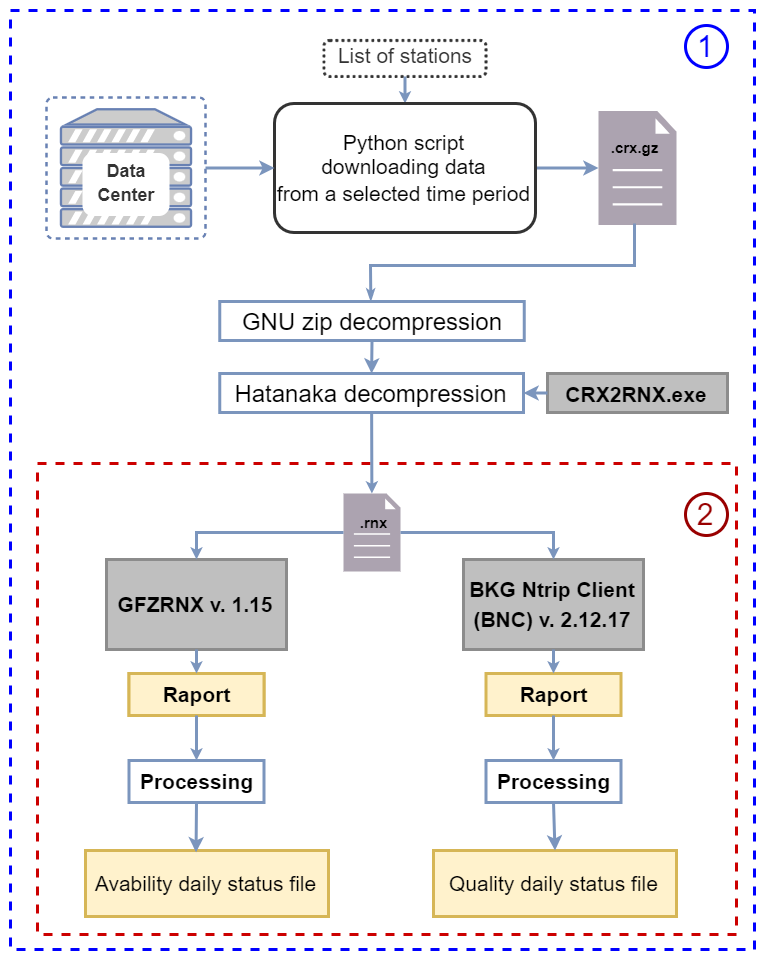

The diagram above was exported from draw.io. Its source (the exported page's mxGraphModel, read from the mxfile embedded in the PNG):
<mxGraphModel dx="813" dy="454" grid="1" gridSize="1" guides="1" tooltips="1" connect="1" arrows="1" fold="1" page="1" pageScale="1" pageWidth="827" pageHeight="1169" math="0" shadow="0">
  <root>
    <mxCell id="0" />
    <mxCell id="1" parent="0" />
    <mxCell id="RywHy4RktHWo-fo0_iaY-4" value="" style="rounded=0;whiteSpace=wrap;html=1;shadow=0;glass=0;labelBackgroundColor=#FAFAFA;sketch=0;fontSize=14;fontColor=#FAFAFA;fillColor=none;gradientColor=none;gradientDirection=radial;dashed=1;strokeColor=#0000FF;" parent="1" vertex="1">
      <mxGeometry x="118" y="139" width="248" height="313" as="geometry" />
    </mxCell>
    <mxCell id="RywHy4RktHWo-fo0_iaY-2" value="" style="rounded=0;whiteSpace=wrap;html=1;shadow=0;glass=0;labelBackgroundColor=#FAFAFA;sketch=0;fontSize=14;fontColor=#FAFAFA;fillColor=none;gradientColor=none;gradientDirection=radial;dashed=1;strokeColor=#CC0000;" parent="1" vertex="1">
      <mxGeometry x="127" y="290" width="233" height="157" as="geometry" />
    </mxCell>
    <mxCell id="iWDCCtqbgPPTQXWMA4ao-3" value="" style="fontColor=#0066CC;verticalAlign=top;verticalLabelPosition=bottom;labelPosition=center;align=center;html=1;outlineConnect=0;fillColor=#CCCCCC;strokeColor=#6881B3;gradientColor=none;gradientDirection=north;strokeWidth=2;shape=mxgraph.networks.virtual_server;" parent="1" vertex="1">
      <mxGeometry x="130" y="168" width="53" height="47" as="geometry" />
    </mxCell>
    <mxCell id="iWDCCtqbgPPTQXWMA4ao-27" value="&lt;b style=&quot;line-height: 0.5 ; font-size: 7px&quot;&gt;&lt;span style=&quot;background-color: rgb(191 , 191 , 191)&quot;&gt;CRX2RNX.exe&lt;/span&gt;&lt;br&gt;&lt;/b&gt;" style="rounded=0;whiteSpace=wrap;html=1;shadow=0;glass=0;labelBackgroundColor=none;sketch=0;fontSize=8;fontColor=#000000;strokeColor=#8C8C8C;fillColor=#BFBFBF;gradientColor=none;gradientDirection=radial;" parent="1" vertex="1">
      <mxGeometry x="297" y="260" width="60" height="13" as="geometry" />
    </mxCell>
    <mxCell id="iWDCCtqbgPPTQXWMA4ao-33" value="" style="sketch=0;pointerEvents=1;shadow=0;dashed=0;html=1;strokeColor=none;fillColor=#ACA3B0;labelPosition=center;verticalLabelPosition=bottom;verticalAlign=top;align=center;outlineConnect=0;shape=mxgraph.veeam2.file;rounded=1;glass=0;labelBackgroundColor=#BFBFBF;fontSize=7;fontColor=#000000;" parent="1" vertex="1">
      <mxGeometry x="229" y="300" width="19" height="26" as="geometry" />
    </mxCell>
    <mxCell id="iWDCCtqbgPPTQXWMA4ao-39" value="" style="sketch=0;pointerEvents=1;shadow=0;dashed=0;html=1;strokeColor=#9673a6;fillColor=#ACA3B0;labelPosition=center;verticalLabelPosition=bottom;verticalAlign=top;align=center;outlineConnect=0;shape=mxgraph.veeam2.file;rounded=1;glass=0;labelBackgroundColor=#BFBFBF;fontSize=7;strokeWidth=3;" parent="1" vertex="1">
      <mxGeometry x="314" y="172.5" width="26" height="38" as="geometry" />
    </mxCell>
    <mxCell id="iWDCCtqbgPPTQXWMA4ao-48" value="" style="endArrow=classic;html=1;rounded=0;fontSize=7;fontColor=#000000;startSize=1;endSize=1;strokeColor=#7B95BD;strokeWidth=1;exitX=0.5;exitY=1;exitDx=0;exitDy=0;entryX=0.5;entryY=0;entryDx=0;entryDy=0;" parent="1" source="RywHy4RktHWo-fo0_iaY-22" target="RywHy4RktHWo-fo0_iaY-19" edge="1">
      <mxGeometry width="50" height="50" relative="1" as="geometry">
        <mxPoint x="288" y="134" as="sourcePoint" />
        <mxPoint x="288" y="137" as="targetPoint" />
      </mxGeometry>
    </mxCell>
    <mxCell id="iWDCCtqbgPPTQXWMA4ao-51" value="&lt;b&gt;&lt;font style=&quot;font-size: 5px&quot;&gt;.crx.gz&lt;/font&gt;&lt;/b&gt;" style="text;html=1;align=center;verticalAlign=middle;resizable=0;points=[];autosize=1;strokeColor=none;fillColor=none;fontSize=7;fontColor=#000000;" parent="1" vertex="1">
      <mxGeometry x="312" y="178.5" width="27" height="13" as="geometry" />
    </mxCell>
    <mxCell id="iWDCCtqbgPPTQXWMA4ao-54" value="&lt;b&gt;&lt;font style=&quot;font-size: 5px&quot;&gt;.rnx&lt;/font&gt;&lt;/b&gt;" style="text;html=1;align=center;verticalAlign=middle;resizable=0;points=[];autosize=1;strokeColor=none;fillColor=none;fontSize=6;fontColor=#000000;" parent="1" vertex="1">
      <mxGeometry x="228.5" y="304" width="20" height="12" as="geometry" />
    </mxCell>
    <mxCell id="iWDCCtqbgPPTQXWMA4ao-59" value="&lt;b style=&quot;line-height: 0.5 ; font-size: 7px&quot;&gt;&lt;span style=&quot;background-color: rgb(191 , 191 , 191)&quot;&gt;GFZRNX v. 1.15&lt;/span&gt;&lt;br&gt;&lt;/b&gt;" style="rounded=0;whiteSpace=wrap;html=1;shadow=0;glass=0;labelBackgroundColor=none;sketch=0;fontSize=8;fontColor=#000000;strokeColor=#8C8C8C;fillColor=#BFBFBF;gradientColor=none;gradientDirection=radial;" parent="1" vertex="1">
      <mxGeometry x="150" y="322" width="60" height="30" as="geometry" />
    </mxCell>
    <mxCell id="iWDCCtqbgPPTQXWMA4ao-60" value="&lt;b style=&quot;line-height: 0.5 ; font-size: 7px&quot;&gt;&lt;span style=&quot;background-color: rgb(191 , 191 , 191)&quot;&gt;BKG Ntrip Client (BNC) v. 2.12.17&lt;/span&gt;&lt;br&gt;&lt;/b&gt;" style="rounded=0;whiteSpace=wrap;html=1;shadow=0;glass=0;labelBackgroundColor=none;sketch=0;fontSize=8;fontColor=#000000;strokeColor=#8C8C8C;fillColor=#BFBFBF;gradientColor=none;gradientDirection=radial;" parent="1" vertex="1">
      <mxGeometry x="269" y="322" width="60" height="30" as="geometry" />
    </mxCell>
    <mxCell id="iWDCCtqbgPPTQXWMA4ao-66" value="&lt;b style=&quot;line-height: 0.5 ; font-size: 7px&quot;&gt;&lt;span style=&quot;background-color: rgb(255 , 242 , 204)&quot;&gt;Raport&lt;/span&gt;&lt;br&gt;&lt;/b&gt;" style="rounded=0;whiteSpace=wrap;html=1;shadow=0;glass=0;labelBackgroundColor=none;sketch=0;fontSize=8;strokeColor=#d6b656;fillColor=#fff2cc;gradientDirection=radial;" parent="1" vertex="1">
      <mxGeometry x="157.5" y="360" width="45" height="14" as="geometry" />
    </mxCell>
    <mxCell id="iWDCCtqbgPPTQXWMA4ao-68" value="&lt;b style=&quot;line-height: 0.5 ; font-size: 7px&quot;&gt;&lt;span style=&quot;background-color: rgb(255 , 242 , 204)&quot;&gt;Raport&lt;/span&gt;&lt;br&gt;&lt;/b&gt;" style="rounded=0;whiteSpace=wrap;html=1;shadow=0;glass=0;labelBackgroundColor=none;sketch=0;fontSize=8;strokeColor=#d6b656;fillColor=#fff2cc;gradientDirection=radial;" parent="1" vertex="1">
      <mxGeometry x="276.5" y="360" width="45" height="14" as="geometry" />
    </mxCell>
    <mxCell id="iWDCCtqbgPPTQXWMA4ao-69" value="&lt;b style=&quot;line-height: 0.5 ; font-size: 7px&quot;&gt;&lt;span style=&quot;background-color: rgb(255 , 242 , 204)&quot;&gt;Raport&lt;/span&gt;&lt;br&gt;&lt;/b&gt;" style="rounded=0;whiteSpace=wrap;html=1;shadow=0;glass=0;labelBackgroundColor=none;sketch=0;fontSize=8;strokeColor=#d6b656;fillColor=#fff2cc;gradientDirection=radial;" parent="1" vertex="1">
      <mxGeometry x="157.5" y="360" width="45" height="14" as="geometry" />
    </mxCell>
    <mxCell id="iWDCCtqbgPPTQXWMA4ao-70" value="&lt;b style=&quot;line-height: 0.5 ; font-size: 7px&quot;&gt;&lt;span style=&quot;background-color: rgb(255 , 255 , 255)&quot;&gt;Processing&lt;/span&gt;&lt;br&gt;&lt;/b&gt;" style="rounded=0;whiteSpace=wrap;html=1;shadow=0;glass=0;labelBackgroundColor=none;sketch=0;fontSize=8;strokeColor=#7B95BD;fillColor=#FFFFFF;gradientDirection=radial;" parent="1" vertex="1">
      <mxGeometry x="157.5" y="389" width="45" height="14" as="geometry" />
    </mxCell>
    <mxCell id="iWDCCtqbgPPTQXWMA4ao-71" value="&lt;b style=&quot;line-height: 0.5 ; font-size: 7px&quot;&gt;&lt;span style=&quot;background-color: rgb(255 , 255 , 255)&quot;&gt;Processing&lt;/span&gt;&lt;br&gt;&lt;/b&gt;" style="rounded=0;whiteSpace=wrap;html=1;shadow=0;glass=0;labelBackgroundColor=none;sketch=0;fontSize=8;strokeColor=#7B95BD;fillColor=#FFFFFF;gradientDirection=radial;" parent="1" vertex="1">
      <mxGeometry x="276.5" y="389" width="45" height="14" as="geometry" />
    </mxCell>
    <mxCell id="iWDCCtqbgPPTQXWMA4ao-74" value="" style="endArrow=classic;html=1;rounded=0;fontSize=6;fontColor=#000000;startSize=1;endSize=1;strokeColor=#7B95BD;strokeWidth=1;entryX=0.5;entryY=0;entryDx=0;entryDy=0;" parent="1" source="iWDCCtqbgPPTQXWMA4ao-33" target="iWDCCtqbgPPTQXWMA4ao-59" edge="1">
      <mxGeometry width="50" height="50" relative="1" as="geometry">
        <mxPoint x="200" y="351" as="sourcePoint" />
        <mxPoint x="175" y="310" as="targetPoint" />
        <Array as="points">
          <mxPoint x="180" y="313" />
        </Array>
      </mxGeometry>
    </mxCell>
    <mxCell id="iWDCCtqbgPPTQXWMA4ao-75" value="" style="endArrow=classic;html=1;rounded=0;fontSize=6;fontColor=#000000;startSize=1;endSize=1;strokeColor=#7B95BD;strokeWidth=1;entryX=0.5;entryY=0;entryDx=0;entryDy=0;" parent="1" source="iWDCCtqbgPPTQXWMA4ao-33" target="iWDCCtqbgPPTQXWMA4ao-60" edge="1">
      <mxGeometry width="50" height="50" relative="1" as="geometry">
        <mxPoint x="230.00000000000006" y="314" as="sourcePoint" />
        <mxPoint x="181" y="322.99999999999994" as="targetPoint" />
        <Array as="points">
          <mxPoint x="299" y="313" />
        </Array>
      </mxGeometry>
    </mxCell>
    <mxCell id="iWDCCtqbgPPTQXWMA4ao-76" value="" style="endArrow=classic;html=1;rounded=0;fontSize=6;fontColor=#000000;startSize=1;endSize=1;strokeColor=#7B95BD;strokeWidth=1;exitX=0.5;exitY=1;exitDx=0;exitDy=0;" parent="1" source="RywHy4RktHWo-fo0_iaY-24" target="iWDCCtqbgPPTQXWMA4ao-33" edge="1">
      <mxGeometry width="50" height="50" relative="1" as="geometry">
        <mxPoint x="238.5" y="275" as="sourcePoint" />
        <mxPoint x="265" y="284" as="targetPoint" />
      </mxGeometry>
    </mxCell>
    <mxCell id="iWDCCtqbgPPTQXWMA4ao-77" value="" style="endArrow=classic;html=1;rounded=0;fontSize=6;fontColor=#000000;startSize=1;endSize=1;strokeColor=#7B95BD;strokeWidth=1;entryX=0.5;entryY=0;entryDx=0;entryDy=0;exitX=0.5;exitY=1;exitDx=0;exitDy=0;" parent="1" source="iWDCCtqbgPPTQXWMA4ao-59" target="iWDCCtqbgPPTQXWMA4ao-69" edge="1">
      <mxGeometry width="50" height="50" relative="1" as="geometry">
        <mxPoint x="174" y="354" as="sourcePoint" />
        <mxPoint x="266" y="320" as="targetPoint" />
      </mxGeometry>
    </mxCell>
    <mxCell id="iWDCCtqbgPPTQXWMA4ao-79" value="" style="endArrow=classic;html=1;rounded=0;fontSize=6;fontColor=#000000;startSize=1;endSize=1;strokeColor=#7B95BD;strokeWidth=1;exitX=0.5;exitY=1;exitDx=0;exitDy=0;entryX=0.5;entryY=0;entryDx=0;entryDy=0;" parent="1" source="iWDCCtqbgPPTQXWMA4ao-69" target="iWDCCtqbgPPTQXWMA4ao-70" edge="1">
      <mxGeometry width="50" height="50" relative="1" as="geometry">
        <mxPoint x="191" y="425" as="sourcePoint" />
        <mxPoint x="241" y="375" as="targetPoint" />
      </mxGeometry>
    </mxCell>
    <mxCell id="iWDCCtqbgPPTQXWMA4ao-80" value="" style="endArrow=classic;html=1;rounded=0;fontSize=6;fontColor=#000000;startSize=1;endSize=1;strokeColor=#7B95BD;strokeWidth=1;exitX=0.5;exitY=1;exitDx=0;exitDy=0;entryX=0.5;entryY=0;entryDx=0;entryDy=0;" parent="1" source="iWDCCtqbgPPTQXWMA4ao-60" target="iWDCCtqbgPPTQXWMA4ao-68" edge="1">
      <mxGeometry width="50" height="50" relative="1" as="geometry">
        <mxPoint x="191" y="386" as="sourcePoint" />
        <mxPoint x="241" y="336" as="targetPoint" />
      </mxGeometry>
    </mxCell>
    <mxCell id="iWDCCtqbgPPTQXWMA4ao-82" value="" style="endArrow=classic;html=1;rounded=0;fontSize=6;fontColor=#000000;startSize=1;endSize=1;strokeColor=#7B95BD;strokeWidth=1;exitX=0.5;exitY=1;exitDx=0;exitDy=0;entryX=0.5;entryY=0;entryDx=0;entryDy=0;" parent="1" source="iWDCCtqbgPPTQXWMA4ao-68" target="iWDCCtqbgPPTQXWMA4ao-71" edge="1">
      <mxGeometry width="50" height="50" relative="1" as="geometry">
        <mxPoint x="191" y="386" as="sourcePoint" />
        <mxPoint x="241" y="336" as="targetPoint" />
      </mxGeometry>
    </mxCell>
    <mxCell id="iWDCCtqbgPPTQXWMA4ao-85" value="" style="endArrow=classic;html=1;rounded=0;fontSize=11;fontColor=#000000;startSize=1;endSize=2;strokeColor=#7B95BD;strokeWidth=1;exitX=0;exitY=0.5;exitDx=0;exitDy=0;entryX=1;entryY=0.5;entryDx=0;entryDy=0;" parent="1" source="iWDCCtqbgPPTQXWMA4ao-27" target="RywHy4RktHWo-fo0_iaY-24" edge="1">
      <mxGeometry width="50" height="50" relative="1" as="geometry">
        <mxPoint x="269" y="290" as="sourcePoint" />
        <mxPoint x="291.9999999999999" y="267.5" as="targetPoint" />
      </mxGeometry>
    </mxCell>
    <mxCell id="iWDCCtqbgPPTQXWMA4ao-87" value="" style="endArrow=classic;html=1;rounded=0;fontSize=11;fontColor=#000000;startSize=1;endSize=2;strokeColor=#7B95BD;strokeWidth=1;exitX=1;exitY=0.5;exitDx=0;exitDy=0;" parent="1" source="RywHy4RktHWo-fo0_iaY-19" target="iWDCCtqbgPPTQXWMA4ao-39" edge="1">
      <mxGeometry width="50" height="50" relative="1" as="geometry">
        <mxPoint x="332.64" y="155.80999999999995" as="sourcePoint" />
        <mxPoint x="243" y="166" as="targetPoint" />
      </mxGeometry>
    </mxCell>
    <mxCell id="iWDCCtqbgPPTQXWMA4ao-90" value="&lt;span style=&quot;line-height: 0.5&quot;&gt;&lt;span style=&quot;background-color: rgb(255 , 242 , 204)&quot;&gt;&lt;font style=&quot;font-size: 7px&quot;&gt;Avability daily status file&lt;/font&gt;&lt;/span&gt;&lt;br&gt;&lt;/span&gt;" style="rounded=0;whiteSpace=wrap;html=1;shadow=0;glass=0;labelBackgroundColor=none;sketch=0;fontSize=8;strokeColor=#d6b656;fillColor=#fff2cc;gradientDirection=radial;" parent="1" vertex="1">
      <mxGeometry x="143" y="419" width="81" height="22" as="geometry" />
    </mxCell>
    <mxCell id="iWDCCtqbgPPTQXWMA4ao-88" value="" style="endArrow=classic;html=1;rounded=0;fontSize=11;fontColor=#000000;startSize=1;endSize=2;strokeColor=#7B95BD;strokeWidth=1;exitX=0.5;exitY=1;exitDx=0;exitDy=0;entryX=0.455;entryY=0.028;entryDx=0;entryDy=0;entryPerimeter=0;" parent="1" source="iWDCCtqbgPPTQXWMA4ao-70" target="iWDCCtqbgPPTQXWMA4ao-90" edge="1">
      <mxGeometry width="50" height="50" relative="1" as="geometry">
        <mxPoint x="177" y="411" as="sourcePoint" />
        <mxPoint x="180" y="433" as="targetPoint" />
      </mxGeometry>
    </mxCell>
    <mxCell id="iWDCCtqbgPPTQXWMA4ao-91" value="&lt;span style=&quot;line-height: 0.5&quot;&gt;&lt;span style=&quot;font-size: 7px&quot;&gt;Quality daily status file&lt;/span&gt;&lt;br&gt;&lt;/span&gt;" style="rounded=0;whiteSpace=wrap;html=1;shadow=0;glass=0;labelBackgroundColor=none;sketch=0;fontSize=8;strokeColor=#d6b656;fillColor=#fff2cc;gradientDirection=radial;" parent="1" vertex="1">
      <mxGeometry x="259" y="419" width="81" height="22" as="geometry" />
    </mxCell>
    <mxCell id="iWDCCtqbgPPTQXWMA4ao-92" value="" style="endArrow=classic;html=1;rounded=0;fontSize=7;fontColor=#000000;startSize=1;endSize=2;strokeColor=#7B95BD;strokeWidth=1;exitX=0.5;exitY=1;exitDx=0;exitDy=0;entryX=0.5;entryY=0;entryDx=0;entryDy=0;" parent="1" source="iWDCCtqbgPPTQXWMA4ao-71" target="iWDCCtqbgPPTQXWMA4ao-91" edge="1">
      <mxGeometry width="50" height="50" relative="1" as="geometry">
        <mxPoint x="389" y="402" as="sourcePoint" />
        <mxPoint x="299" y="434" as="targetPoint" />
      </mxGeometry>
    </mxCell>
    <mxCell id="RywHy4RktHWo-fo0_iaY-19" value="&lt;font style=&quot;font-size: 7px;&quot;&gt;&lt;span style=&quot;color: rgb(0, 0, 0);&quot;&gt;Python script&lt;/span&gt;&lt;br style=&quot;color: rgb(0, 0, 0);&quot;&gt;&lt;span style=&quot;color: rgb(0, 0, 0);&quot;&gt;downloading data&lt;/span&gt;&lt;br style=&quot;color: rgb(0, 0, 0);&quot;&gt;&lt;span style=&quot;color: rgb(0, 0, 0);&quot;&gt;from a selected time period&lt;/span&gt;&lt;/font&gt;" style="rounded=1;whiteSpace=wrap;html=1;fontSize=6;fontColor=#CC0000;strokeColor=#333333;strokeWidth=1;fillColor=none;" parent="1" vertex="1">
      <mxGeometry x="206" y="170" width="87" height="43" as="geometry" />
    </mxCell>
    <mxCell id="RywHy4RktHWo-fo0_iaY-22" value="&lt;font color=&quot;#333333&quot;&gt;List of stations&lt;/font&gt;" style="rounded=1;whiteSpace=wrap;html=1;dashed=1;dashPattern=1 1;fontSize=7;fontColor=#CC0000;strokeColor=#333333;strokeWidth=1;fillColor=none;" parent="1" vertex="1">
      <mxGeometry x="222.5" y="149" width="54" height="12" as="geometry" />
    </mxCell>
    <mxCell id="RywHy4RktHWo-fo0_iaY-23" value="&lt;span style=&quot;color: rgb(0, 0, 0); background-color: rgb(255, 255, 255);&quot;&gt;GNU zip decompression&lt;/span&gt;" style="rounded=0;whiteSpace=wrap;html=1;labelBackgroundColor=none;fontSize=8;fontColor=#333333;strokeColor=#7B95BD;strokeWidth=1;fillColor=none;" parent="1" vertex="1">
      <mxGeometry x="187.75" y="236" width="101.5" height="13" as="geometry" />
    </mxCell>
    <mxCell id="RywHy4RktHWo-fo0_iaY-24" value="&lt;span style=&quot;color: rgb(0, 0, 0); background-color: rgb(255, 255, 255);&quot;&gt;Hatanaka decompression&lt;/span&gt;" style="rounded=0;whiteSpace=wrap;html=1;labelBackgroundColor=none;fontSize=8;fontColor=#333333;strokeColor=#7B95BD;strokeWidth=1;fillColor=none;" parent="1" vertex="1">
      <mxGeometry x="187.75" y="260" width="101.25" height="13" as="geometry" />
    </mxCell>
    <mxCell id="iWDCCtqbgPPTQXWMA4ao-86" value="" style="endArrow=none;html=1;rounded=0;fontSize=11;fontColor=#000000;startSize=1;endSize=2;strokeColor=#7B95BD;strokeWidth=1;entryX=0.462;entryY=0.987;entryDx=0;entryDy=0;entryPerimeter=0;endFill=0;startArrow=classicThin;startFill=1;exitX=0.496;exitY=-0.015;exitDx=0;exitDy=0;exitPerimeter=0;" parent="1" source="RywHy4RktHWo-fo0_iaY-23" target="iWDCCtqbgPPTQXWMA4ao-39" edge="1">
      <mxGeometry width="50" height="50" relative="1" as="geometry">
        <mxPoint x="238.5" y="226" as="sourcePoint" />
        <mxPoint x="319" y="240" as="targetPoint" />
        <Array as="points">
          <mxPoint x="238" y="224" />
          <mxPoint x="326" y="224" />
        </Array>
      </mxGeometry>
    </mxCell>
    <mxCell id="iWDCCtqbgPPTQXWMA4ao-30" value="" style="endArrow=classic;html=1;rounded=0;fontSize=7;fontColor=#000000;startSize=2;endSize=2;strokeColor=#7B95BD;exitX=0.5;exitY=1;exitDx=0;exitDy=0;entryX=0.5;entryY=0;entryDx=0;entryDy=0;" parent="1" source="RywHy4RktHWo-fo0_iaY-23" target="RywHy4RktHWo-fo0_iaY-24" edge="1">
      <mxGeometry width="50" height="50" relative="1" as="geometry">
        <mxPoint x="238.5" y="246" as="sourcePoint" />
        <mxPoint x="238.5" y="260" as="targetPoint" />
      </mxGeometry>
    </mxCell>
    <mxCell id="RywHy4RktHWo-fo0_iaY-27" value="&lt;b&gt;Data &lt;br&gt;Center&lt;/b&gt;" style="rounded=1;whiteSpace=wrap;html=1;labelBackgroundColor=none;fontSize=6;fontColor=#333333;strokeColor=#FFFFFF;strokeWidth=1;fillColor=default;" parent="1" vertex="1">
      <mxGeometry x="142.5" y="187" width="28" height="20" as="geometry" />
    </mxCell>
    <mxCell id="3ke4yLlFIvErA8Xk3AYy-1" value="&lt;font size=&quot;1&quot; color=&quot;#0000ff&quot;&gt;1&lt;/font&gt;" style="ellipse;whiteSpace=wrap;html=1;aspect=fixed;strokeColor=#0000FF;strokeWidth=1;fillColor=none;" vertex="1" parent="1">
      <mxGeometry x="343" y="144" width="14" height="14" as="geometry" />
    </mxCell>
    <mxCell id="3ke4yLlFIvErA8Xk3AYy-2" value="&lt;font color=&quot;#990000&quot; size=&quot;1&quot;&gt;2&lt;/font&gt;" style="ellipse;whiteSpace=wrap;html=1;aspect=fixed;strokeColor=#990000;strokeWidth=1;fillColor=none;" vertex="1" parent="1">
      <mxGeometry x="343" y="300" width="14" height="14" as="geometry" />
    </mxCell>
    <mxCell id="3ke4yLlFIvErA8Xk3AYy-3" value="" style="endArrow=classic;html=1;rounded=0;fontSize=11;fontColor=#000000;startSize=1;endSize=2;strokeColor=#7B95BD;strokeWidth=1;exitX=1;exitY=0.5;exitDx=0;exitDy=0;exitPerimeter=0;entryX=0;entryY=0.5;entryDx=0;entryDy=0;" edge="1" parent="1" source="iWDCCtqbgPPTQXWMA4ao-3" target="RywHy4RktHWo-fo0_iaY-19">
      <mxGeometry width="50" height="50" relative="1" as="geometry">
        <mxPoint x="294" y="186" as="sourcePoint" />
        <mxPoint x="315" y="186" as="targetPoint" />
      </mxGeometry>
    </mxCell>
  </root>
</mxGraphModel>